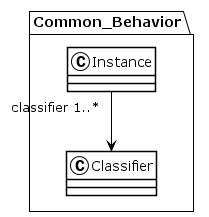

The diagram above was rendered by PlantUML. Its source (embedded in the PNG):
@startuml
!theme plain
package Common_Behavior {
class Instance {
}
Instance "classifier 1..*" --> Classifier
class Classifier {
}
}
@enduml